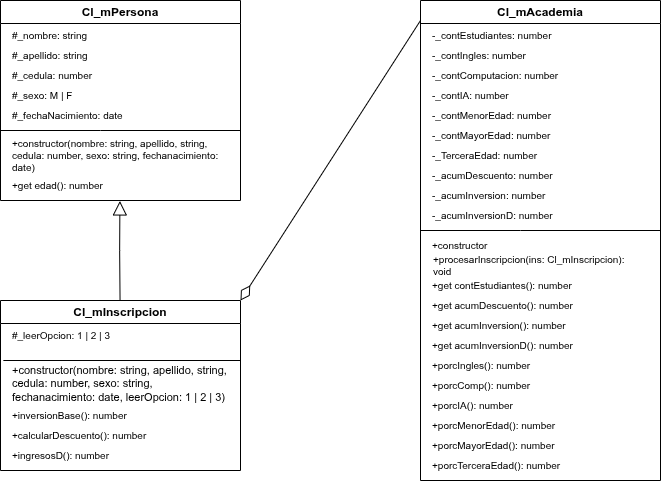

The diagram above was exported from draw.io. Its source (the exported page's mxGraphModel, read from the mxfile embedded in the PNG):
<mxGraphModel dx="1026" dy="626" grid="1" gridSize="10" guides="1" tooltips="1" connect="1" arrows="1" fold="1" page="1" pageScale="1" pageWidth="827" pageHeight="1169" math="0" shadow="0">
  <root>
    <mxCell id="0" />
    <mxCell id="1" parent="0" />
    <mxCell id="-ld_pFFPMR3jscb94P9o-1" parent="1" style="swimlane;whiteSpace=wrap;html=1;fontSize=10;" value="&lt;font style=&quot;font-size: 12px;&quot;&gt;Cl_mPersona&lt;/font&gt;" vertex="1">
      <mxGeometry height="200" width="240" x="80" y="80" as="geometry" />
    </mxCell>
    <mxCell id="-ld_pFFPMR3jscb94P9o-2" parent="-ld_pFFPMR3jscb94P9o-1" style="text;html=1;whiteSpace=wrap;strokeColor=none;fillColor=none;align=left;verticalAlign=middle;rounded=0;fontSize=10;" value="#_nombre: string&lt;span style=&quot;background-color: transparent; color: light-dark(rgb(0, 0, 0), rgb(255, 255, 255));&quot;&gt;&amp;nbsp;&lt;/span&gt;" vertex="1">
      <mxGeometry height="30" width="210" x="10" y="20" as="geometry" />
    </mxCell>
    <mxCell id="-ld_pFFPMR3jscb94P9o-3" parent="-ld_pFFPMR3jscb94P9o-1" style="text;html=1;whiteSpace=wrap;strokeColor=none;fillColor=none;align=left;verticalAlign=middle;rounded=0;fontSize=10;" value="#_apellido: string&lt;span style=&quot;background-color: transparent; color: light-dark(rgb(0, 0, 0), rgb(255, 255, 255));&quot;&gt;&amp;nbsp;&lt;/span&gt;" vertex="1">
      <mxGeometry height="30" width="210" x="10" y="40" as="geometry" />
    </mxCell>
    <mxCell id="-ld_pFFPMR3jscb94P9o-4" parent="-ld_pFFPMR3jscb94P9o-1" style="text;html=1;whiteSpace=wrap;strokeColor=none;fillColor=none;align=left;verticalAlign=middle;rounded=0;fontSize=10;" value="#_cedula: number" vertex="1">
      <mxGeometry height="30" width="210" x="10" y="60" as="geometry" />
    </mxCell>
    <mxCell id="-ld_pFFPMR3jscb94P9o-5" parent="-ld_pFFPMR3jscb94P9o-1" style="text;html=1;whiteSpace=wrap;strokeColor=none;fillColor=none;align=left;verticalAlign=middle;rounded=0;fontSize=10;" value="#_sexo: M | F" vertex="1">
      <mxGeometry height="30" width="210" x="10" y="80" as="geometry" />
    </mxCell>
    <mxCell id="-ld_pFFPMR3jscb94P9o-6" parent="-ld_pFFPMR3jscb94P9o-1" style="text;html=1;whiteSpace=wrap;strokeColor=none;fillColor=none;align=left;verticalAlign=middle;rounded=0;fontSize=10;" value="#_fechaNacimiento: date" vertex="1">
      <mxGeometry height="30" width="210" x="10" y="100" as="geometry" />
    </mxCell>
    <mxCell id="-ld_pFFPMR3jscb94P9o-8" edge="1" parent="-ld_pFFPMR3jscb94P9o-1" style="endArrow=none;html=1;rounded=0;" value="">
      <mxGeometry height="50" relative="1" width="50" as="geometry">
        <Array as="points">
          <mxPoint x="100" y="130" />
        </Array>
        <mxPoint y="130" as="sourcePoint" />
        <mxPoint x="240" y="130" as="targetPoint" />
      </mxGeometry>
    </mxCell>
    <mxCell id="-ld_pFFPMR3jscb94P9o-9" parent="-ld_pFFPMR3jscb94P9o-1" style="text;html=1;whiteSpace=wrap;strokeColor=none;fillColor=none;align=left;verticalAlign=middle;rounded=0;fontSize=10;" value="+constructor(nombre: string, apellido, string, cedula: number, sexo: string, fechanacimiento: date)" vertex="1">
      <mxGeometry height="30" width="220" x="10" y="140" as="geometry" />
    </mxCell>
    <mxCell id="-ld_pFFPMR3jscb94P9o-12" parent="-ld_pFFPMR3jscb94P9o-1" style="text;html=1;whiteSpace=wrap;strokeColor=none;fillColor=none;align=left;verticalAlign=middle;rounded=0;fontSize=10;" value="+get edad(): number" vertex="1">
      <mxGeometry height="30" width="210" x="10" y="170" as="geometry" />
    </mxCell>
    <mxCell id="-ld_pFFPMR3jscb94P9o-13" parent="1" style="swimlane;whiteSpace=wrap;html=1;fontSize=10;" value="&lt;font style=&quot;font-size: 12px;&quot;&gt;Cl_mInscripcion&lt;/font&gt;" vertex="1">
      <mxGeometry height="170" width="240" x="80" y="380" as="geometry" />
    </mxCell>
    <mxCell id="-ld_pFFPMR3jscb94P9o-16" parent="-ld_pFFPMR3jscb94P9o-13" style="text;html=1;whiteSpace=wrap;strokeColor=none;fillColor=none;align=left;verticalAlign=middle;rounded=0;fontSize=10;" value="#_leerOpcion: 1 | 2 | 3" vertex="1">
      <mxGeometry height="30" width="210" x="10" y="20" as="geometry" />
    </mxCell>
    <mxCell id="-ld_pFFPMR3jscb94P9o-22" edge="1" parent="-ld_pFFPMR3jscb94P9o-13" style="endArrow=none;html=1;rounded=0;" value="">
      <mxGeometry height="50" relative="1" width="50" as="geometry">
        <Array as="points" />
        <mxPoint x="2.8499999999999943" y="59.996666666666684" as="sourcePoint" />
        <mxPoint x="240" y="60" as="targetPoint" />
      </mxGeometry>
    </mxCell>
    <mxCell id="-ld_pFFPMR3jscb94P9o-20" parent="-ld_pFFPMR3jscb94P9o-13" style="text;html=1;whiteSpace=wrap;strokeColor=none;fillColor=none;align=left;verticalAlign=middle;rounded=0;fontSize=11;" value="+constructor(nombre: string, apellido, string, cedula: number, sexo: string, fechanacimiento: date, leerOpcion: 1 | 2 | 3)&lt;div&gt;&lt;br&gt;&lt;/div&gt;" vertex="1">
      <mxGeometry height="40" width="220" x="10" y="70" as="geometry" />
    </mxCell>
    <mxCell id="-ld_pFFPMR3jscb94P9o-23" parent="-ld_pFFPMR3jscb94P9o-13" style="text;html=1;whiteSpace=wrap;strokeColor=none;fillColor=none;align=left;verticalAlign=middle;rounded=0;fontSize=10;" value="+inversionBase(): number" vertex="1">
      <mxGeometry height="30" width="210" x="10" y="100" as="geometry" />
    </mxCell>
    <mxCell id="-ld_pFFPMR3jscb94P9o-24" parent="-ld_pFFPMR3jscb94P9o-13" style="text;html=1;whiteSpace=wrap;strokeColor=none;fillColor=none;align=left;verticalAlign=middle;rounded=0;fontSize=10;" value="+calcularDescuento(): number" vertex="1">
      <mxGeometry height="30" width="210" x="10" y="120" as="geometry" />
    </mxCell>
    <mxCell id="-ld_pFFPMR3jscb94P9o-25" parent="-ld_pFFPMR3jscb94P9o-13" style="text;html=1;whiteSpace=wrap;strokeColor=none;fillColor=none;align=left;verticalAlign=middle;rounded=0;fontSize=10;" value="+ingresosD(): number" vertex="1">
      <mxGeometry height="30" width="210" x="10" y="140" as="geometry" />
    </mxCell>
    <mxCell id="-ld_pFFPMR3jscb94P9o-26" parent="1" style="swimlane;whiteSpace=wrap;html=1;fontSize=10;" value="&lt;font style=&quot;font-size: 12px;&quot;&gt;Cl_mAcademia&lt;/font&gt;" vertex="1">
      <mxGeometry height="480" width="240" x="500" y="80" as="geometry" />
    </mxCell>
    <mxCell id="-ld_pFFPMR3jscb94P9o-27" parent="-ld_pFFPMR3jscb94P9o-26" style="text;html=1;whiteSpace=wrap;strokeColor=none;fillColor=none;align=left;verticalAlign=middle;rounded=0;fontSize=10;" value="-_contEstudiantes: number" vertex="1">
      <mxGeometry height="30" width="210" x="10" y="20" as="geometry" />
    </mxCell>
    <mxCell id="-ld_pFFPMR3jscb94P9o-32" edge="1" parent="-ld_pFFPMR3jscb94P9o-26" style="endArrow=none;html=1;rounded=0;" value="">
      <mxGeometry height="50" relative="1" width="50" as="geometry">
        <Array as="points">
          <mxPoint x="100" y="230" />
        </Array>
        <mxPoint y="230" as="sourcePoint" />
        <mxPoint x="240" y="230" as="targetPoint" />
      </mxGeometry>
    </mxCell>
    <mxCell id="-ld_pFFPMR3jscb94P9o-34" parent="-ld_pFFPMR3jscb94P9o-26" style="text;html=1;whiteSpace=wrap;strokeColor=none;fillColor=none;align=left;verticalAlign=middle;rounded=0;fontSize=10;" value="+constructor" vertex="1">
      <mxGeometry height="10" width="60" x="10" y="240" as="geometry" />
    </mxCell>
    <mxCell id="-ld_pFFPMR3jscb94P9o-38" parent="-ld_pFFPMR3jscb94P9o-26" style="text;html=1;whiteSpace=wrap;strokeColor=none;fillColor=none;align=left;verticalAlign=middle;rounded=0;fontSize=10;" value="-_contIngles: number" vertex="1">
      <mxGeometry height="30" width="210" x="10" y="40" as="geometry" />
    </mxCell>
    <mxCell id="-ld_pFFPMR3jscb94P9o-39" parent="-ld_pFFPMR3jscb94P9o-26" style="text;html=1;whiteSpace=wrap;strokeColor=none;fillColor=none;align=left;verticalAlign=middle;rounded=0;fontSize=10;" value="-_contComputacion: number" vertex="1">
      <mxGeometry height="30" width="210" x="10" y="60" as="geometry" />
    </mxCell>
    <mxCell id="-ld_pFFPMR3jscb94P9o-40" parent="-ld_pFFPMR3jscb94P9o-26" style="text;html=1;whiteSpace=wrap;strokeColor=none;fillColor=none;align=left;verticalAlign=middle;rounded=0;fontSize=10;" value="-_contIA: number" vertex="1">
      <mxGeometry height="30" width="210" x="10" y="80" as="geometry" />
    </mxCell>
    <mxCell id="-ld_pFFPMR3jscb94P9o-41" parent="-ld_pFFPMR3jscb94P9o-26" style="text;html=1;whiteSpace=wrap;strokeColor=none;fillColor=none;align=left;verticalAlign=middle;rounded=0;fontSize=10;" value="-_contMenorEdad: number" vertex="1">
      <mxGeometry height="30" width="210" x="10" y="100" as="geometry" />
    </mxCell>
    <mxCell id="-ld_pFFPMR3jscb94P9o-42" parent="-ld_pFFPMR3jscb94P9o-26" style="text;html=1;whiteSpace=wrap;strokeColor=none;fillColor=none;align=left;verticalAlign=middle;rounded=0;fontSize=10;" value="-_contMayorEdad: number" vertex="1">
      <mxGeometry height="30" width="210" x="10" y="120" as="geometry" />
    </mxCell>
    <mxCell id="-ld_pFFPMR3jscb94P9o-43" parent="-ld_pFFPMR3jscb94P9o-26" style="text;html=1;whiteSpace=wrap;strokeColor=none;fillColor=none;align=left;verticalAlign=middle;rounded=0;fontSize=10;" value="-_TerceraEdad: number" vertex="1">
      <mxGeometry height="30" width="210" x="10" y="140" as="geometry" />
    </mxCell>
    <mxCell id="-ld_pFFPMR3jscb94P9o-44" parent="-ld_pFFPMR3jscb94P9o-26" style="text;html=1;whiteSpace=wrap;strokeColor=none;fillColor=none;align=left;verticalAlign=middle;rounded=0;fontSize=10;" value="-_acumDescuento: number" vertex="1">
      <mxGeometry height="30" width="210" x="10" y="160" as="geometry" />
    </mxCell>
    <mxCell id="-ld_pFFPMR3jscb94P9o-45" parent="-ld_pFFPMR3jscb94P9o-26" style="text;html=1;whiteSpace=wrap;strokeColor=none;fillColor=none;align=left;verticalAlign=middle;rounded=0;fontSize=10;" value="-_acumInversion: number" vertex="1">
      <mxGeometry height="30" width="210" x="10" y="180" as="geometry" />
    </mxCell>
    <mxCell id="-ld_pFFPMR3jscb94P9o-46" parent="-ld_pFFPMR3jscb94P9o-26" style="text;html=1;whiteSpace=wrap;strokeColor=none;fillColor=none;align=left;verticalAlign=middle;rounded=0;fontSize=10;" value="-_acumInversionD: number" vertex="1">
      <mxGeometry height="30" width="210" x="10" y="200" as="geometry" />
    </mxCell>
    <mxCell id="-ld_pFFPMR3jscb94P9o-47" parent="-ld_pFFPMR3jscb94P9o-26" style="text;html=1;whiteSpace=wrap;strokeColor=none;fillColor=none;align=left;verticalAlign=middle;rounded=0;fontSize=10;" value="+procesarInscripcion(ins: Cl_mInscripcion): void" vertex="1">
      <mxGeometry height="30" width="210" x="11" y="250" as="geometry" />
    </mxCell>
    <mxCell id="-ld_pFFPMR3jscb94P9o-55" parent="-ld_pFFPMR3jscb94P9o-26" style="text;html=1;whiteSpace=wrap;strokeColor=none;fillColor=none;align=left;verticalAlign=middle;rounded=0;fontSize=10;" value="+get contEstudiantes(): number" vertex="1">
      <mxGeometry height="30" width="210" x="10" y="270" as="geometry" />
    </mxCell>
    <mxCell id="-ld_pFFPMR3jscb94P9o-62" parent="-ld_pFFPMR3jscb94P9o-26" style="text;html=1;whiteSpace=wrap;strokeColor=none;fillColor=none;align=left;verticalAlign=middle;rounded=0;fontSize=10;" value="+get acumDescuento(): number" vertex="1">
      <mxGeometry height="30" width="210" x="10" y="290" as="geometry" />
    </mxCell>
    <mxCell id="-ld_pFFPMR3jscb94P9o-63" parent="-ld_pFFPMR3jscb94P9o-26" style="text;html=1;whiteSpace=wrap;strokeColor=none;fillColor=none;align=left;verticalAlign=middle;rounded=0;fontSize=10;" value="+get acumInversion(): number" vertex="1">
      <mxGeometry height="30" width="210" x="10" y="310" as="geometry" />
    </mxCell>
    <mxCell id="-ld_pFFPMR3jscb94P9o-64" parent="-ld_pFFPMR3jscb94P9o-26" style="text;html=1;whiteSpace=wrap;strokeColor=none;fillColor=none;align=left;verticalAlign=middle;rounded=0;fontSize=10;" value="+get acumInversionD(): number" vertex="1">
      <mxGeometry height="30" width="210" x="10" y="330" as="geometry" />
    </mxCell>
    <mxCell id="-ld_pFFPMR3jscb94P9o-66" parent="-ld_pFFPMR3jscb94P9o-26" style="text;html=1;whiteSpace=wrap;strokeColor=none;fillColor=none;align=left;verticalAlign=middle;rounded=0;fontSize=10;" value="+porcIngles(): number" vertex="1">
      <mxGeometry height="30" width="210" x="10" y="350" as="geometry" />
    </mxCell>
    <mxCell id="-ld_pFFPMR3jscb94P9o-67" parent="-ld_pFFPMR3jscb94P9o-26" style="text;html=1;whiteSpace=wrap;strokeColor=none;fillColor=none;align=left;verticalAlign=middle;rounded=0;fontSize=10;" value="+porcComp(): number" vertex="1">
      <mxGeometry height="30" width="210" x="10" y="370" as="geometry" />
    </mxCell>
    <mxCell id="-ld_pFFPMR3jscb94P9o-68" parent="-ld_pFFPMR3jscb94P9o-26" style="text;html=1;whiteSpace=wrap;strokeColor=none;fillColor=none;align=left;verticalAlign=middle;rounded=0;fontSize=10;" value="+porcIA(): number" vertex="1">
      <mxGeometry height="30" width="210" x="10" y="390" as="geometry" />
    </mxCell>
    <mxCell id="-ld_pFFPMR3jscb94P9o-90" parent="-ld_pFFPMR3jscb94P9o-26" style="text;html=1;whiteSpace=wrap;strokeColor=none;fillColor=none;align=left;verticalAlign=middle;rounded=0;fontSize=10;" value="+porcMenorEdad(): number" vertex="1">
      <mxGeometry height="30" width="210" x="10" y="410" as="geometry" />
    </mxCell>
    <mxCell id="-ld_pFFPMR3jscb94P9o-91" parent="-ld_pFFPMR3jscb94P9o-26" style="text;html=1;whiteSpace=wrap;strokeColor=none;fillColor=none;align=left;verticalAlign=middle;rounded=0;fontSize=10;" value="+porcMayorEdad(): number" vertex="1">
      <mxGeometry height="30" width="210" x="10" y="430" as="geometry" />
    </mxCell>
    <mxCell id="-ld_pFFPMR3jscb94P9o-92" parent="-ld_pFFPMR3jscb94P9o-26" style="text;html=1;whiteSpace=wrap;strokeColor=none;fillColor=none;align=left;verticalAlign=middle;rounded=0;fontSize=10;" value="+porcTerceraEdad(): number" vertex="1">
      <mxGeometry height="30" width="210" x="10" y="450" as="geometry" />
    </mxCell>
    <mxCell id="-ld_pFFPMR3jscb94P9o-37" edge="1" parent="1" style="endArrow=block;html=1;rounded=0;entryX=0.521;entryY=1.015;entryDx=0;entryDy=0;entryPerimeter=0;exitX=0.5;exitY=0;exitDx=0;exitDy=0;labelBackgroundColor=default;fontColor=none;noLabel=1;strokeColor=default;endFill=0;endSize=12;" target="-ld_pFFPMR3jscb94P9o-12" value="">
      <mxGeometry height="50" relative="1" width="50" as="geometry">
        <Array as="points">
          <mxPoint x="199.15" y="330" />
        </Array>
        <mxPoint x="199.55" y="380.00000000000006" as="sourcePoint" />
        <mxPoint x="200.85000000000002" y="283.59999999999997" as="targetPoint" />
      </mxGeometry>
    </mxCell>
    <mxCell id="-ld_pFFPMR3jscb94P9o-94" edge="1" parent="1" style="endArrow=diamondThin;html=1;rounded=0;labelBackgroundColor=default;fontColor=none;noLabel=1;strokeColor=default;endFill=0;startSize=10;endSize=15;" value="">
      <mxGeometry height="50" relative="1" width="50" as="geometry">
        <Array as="points">
          <mxPoint x="500" y="100" />
        </Array>
        <mxPoint x="500" y="110" as="sourcePoint" />
        <mxPoint x="320" y="380.0028571428572" as="targetPoint" />
      </mxGeometry>
    </mxCell>
  </root>
</mxGraphModel>